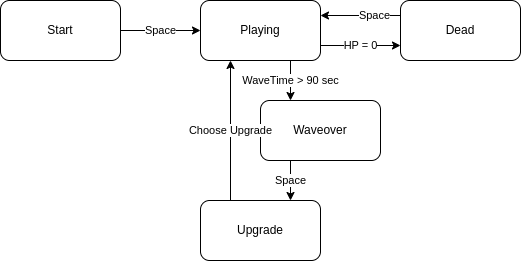

The diagram above was exported from draw.io. Its source (the exported page's mxGraphModel, read from the mxfile embedded in the PNG):
<mxGraphModel dx="607" dy="609" grid="1" gridSize="10" guides="1" tooltips="1" connect="1" arrows="1" fold="1" page="1" pageScale="1" pageWidth="827" pageHeight="1169" math="0" shadow="0">
  <root>
    <mxCell id="0" />
    <mxCell id="1" parent="0" />
    <mxCell id="7" value="Space" style="edgeStyle=none;html=1;" parent="1" source="2" target="6" edge="1">
      <mxGeometry relative="1" as="geometry" />
    </mxCell>
    <mxCell id="2" value="Start" style="rounded=1;whiteSpace=wrap;html=1;" parent="1" vertex="1">
      <mxGeometry x="40" y="190" width="120" height="60" as="geometry" />
    </mxCell>
    <mxCell id="11" value="WaveTime &amp;gt; 90 sec" style="edgeStyle=none;html=1;exitX=0.75;exitY=1;exitDx=0;exitDy=0;entryX=0.25;entryY=0;entryDx=0;entryDy=0;" parent="1" source="6" target="10" edge="1">
      <mxGeometry relative="1" as="geometry" />
    </mxCell>
    <mxCell id="6" value="Playing" style="whiteSpace=wrap;html=1;rounded=1;" parent="1" vertex="1">
      <mxGeometry x="240" y="190" width="120" height="60" as="geometry" />
    </mxCell>
    <mxCell id="8" value="Dead" style="whiteSpace=wrap;html=1;rounded=1;" parent="1" vertex="1">
      <mxGeometry x="440" y="190" width="120" height="60" as="geometry" />
    </mxCell>
    <mxCell id="13" value="Space" style="edgeStyle=none;html=1;entryX=0.75;entryY=0;entryDx=0;entryDy=0;exitX=0.25;exitY=1;exitDx=0;exitDy=0;" parent="1" source="10" target="12" edge="1">
      <mxGeometry relative="1" as="geometry" />
    </mxCell>
    <mxCell id="10" value="Waveover" style="whiteSpace=wrap;html=1;rounded=1;" parent="1" vertex="1">
      <mxGeometry x="300" y="290" width="120" height="60" as="geometry" />
    </mxCell>
    <mxCell id="12" value="Upgrade" style="whiteSpace=wrap;html=1;rounded=1;" parent="1" vertex="1">
      <mxGeometry x="240" y="390" width="120" height="60" as="geometry" />
    </mxCell>
    <mxCell id="14" value="Choose Upgrade" style="endArrow=classic;html=1;exitX=0.25;exitY=0;exitDx=0;exitDy=0;entryX=0.25;entryY=1;entryDx=0;entryDy=0;" parent="1" source="12" target="6" edge="1">
      <mxGeometry width="50" height="50" relative="1" as="geometry">
        <mxPoint x="390" y="490" as="sourcePoint" />
        <mxPoint x="440" y="440" as="targetPoint" />
      </mxGeometry>
    </mxCell>
    <mxCell id="15" value="HP = 0" style="endArrow=classic;html=1;exitX=1;exitY=0.75;exitDx=0;exitDy=0;entryX=0;entryY=0.75;entryDx=0;entryDy=0;" parent="1" source="6" target="8" edge="1">
      <mxGeometry width="50" height="50" relative="1" as="geometry">
        <mxPoint x="390" y="490" as="sourcePoint" />
        <mxPoint x="440" y="440" as="targetPoint" />
      </mxGeometry>
    </mxCell>
    <mxCell id="16" value="" style="endArrow=classic;html=1;exitX=0;exitY=0.25;exitDx=0;exitDy=0;entryX=1;entryY=0.25;entryDx=0;entryDy=0;" parent="1" source="8" target="6" edge="1">
      <mxGeometry width="50" height="50" relative="1" as="geometry">
        <mxPoint x="390" y="490" as="sourcePoint" />
        <mxPoint x="440" y="440" as="targetPoint" />
      </mxGeometry>
    </mxCell>
    <mxCell id="17" value="Space" style="edgeLabel;html=1;align=center;verticalAlign=middle;resizable=0;points=[];" parent="16" vertex="1" connectable="0">
      <mxGeometry x="-0.3294" y="-1" relative="1" as="geometry">
        <mxPoint as="offset" />
      </mxGeometry>
    </mxCell>
  </root>
</mxGraphModel>